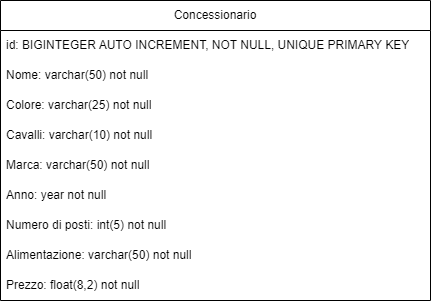

The diagram above was exported from draw.io. Its source (the exported page's mxGraphModel, read from the mxfile embedded in the PNG):
<mxGraphModel dx="724" dy="384" grid="1" gridSize="10" guides="1" tooltips="1" connect="1" arrows="1" fold="1" page="1" pageScale="1" pageWidth="827" pageHeight="1169" math="0" shadow="0">
  <root>
    <mxCell id="0" />
    <mxCell id="1" parent="0" />
    <mxCell id="i8zKDMreHGrwVTkQjGxE-1" value="&lt;font style=&quot;vertical-align: inherit;&quot;&gt;&lt;font style=&quot;vertical-align: inherit;&quot;&gt;Concessionario&lt;/font&gt;&lt;/font&gt;" style="swimlane;fontStyle=0;childLayout=stackLayout;horizontal=1;startSize=30;horizontalStack=0;resizeParent=1;resizeParentMax=0;resizeLast=0;collapsible=1;marginBottom=0;whiteSpace=wrap;html=1;" vertex="1" parent="1">
      <mxGeometry x="250" y="190" width="430" height="300" as="geometry">
        <mxRectangle x="220" y="170" width="60" height="30" as="alternateBounds" />
      </mxGeometry>
    </mxCell>
    <mxCell id="i8zKDMreHGrwVTkQjGxE-19" value="&lt;font style=&quot;vertical-align: inherit;&quot;&gt;&lt;font style=&quot;vertical-align: inherit;&quot;&gt;id: BIGINTEGER AUTO INCREMENT, NOT NULL, UNIQUE PRIMARY KEY&lt;/font&gt;&lt;/font&gt;" style="text;strokeColor=none;fillColor=none;align=left;verticalAlign=middle;spacingLeft=4;spacingRight=4;overflow=hidden;points=[[0,0.5],[1,0.5]];portConstraint=eastwest;rotatable=0;whiteSpace=wrap;html=1;" vertex="1" parent="i8zKDMreHGrwVTkQjGxE-1">
      <mxGeometry y="30" width="430" height="30" as="geometry" />
    </mxCell>
    <mxCell id="i8zKDMreHGrwVTkQjGxE-3" value="&lt;font style=&quot;vertical-align: inherit;&quot;&gt;&lt;font style=&quot;vertical-align: inherit;&quot;&gt;Nome: varchar(50) not null&lt;/font&gt;&lt;/font&gt;" style="text;strokeColor=none;fillColor=none;align=left;verticalAlign=middle;spacingLeft=4;spacingRight=4;overflow=hidden;points=[[0,0.5],[1,0.5]];portConstraint=eastwest;rotatable=0;whiteSpace=wrap;html=1;" vertex="1" parent="i8zKDMreHGrwVTkQjGxE-1">
      <mxGeometry y="60" width="430" height="30" as="geometry" />
    </mxCell>
    <mxCell id="i8zKDMreHGrwVTkQjGxE-4" value="&lt;font style=&quot;vertical-align: inherit;&quot;&gt;&lt;font style=&quot;vertical-align: inherit;&quot;&gt;Colore: varchar(25) not null&lt;/font&gt;&lt;/font&gt;" style="text;strokeColor=none;fillColor=none;align=left;verticalAlign=middle;spacingLeft=4;spacingRight=4;overflow=hidden;points=[[0,0.5],[1,0.5]];portConstraint=eastwest;rotatable=0;whiteSpace=wrap;html=1;" vertex="1" parent="i8zKDMreHGrwVTkQjGxE-1">
      <mxGeometry y="90" width="430" height="30" as="geometry" />
    </mxCell>
    <mxCell id="i8zKDMreHGrwVTkQjGxE-5" value="&lt;font style=&quot;vertical-align: inherit;&quot;&gt;&lt;font style=&quot;vertical-align: inherit;&quot;&gt;&lt;font style=&quot;vertical-align: inherit;&quot;&gt;&lt;font style=&quot;vertical-align: inherit;&quot;&gt;&lt;font style=&quot;vertical-align: inherit;&quot;&gt;&lt;font style=&quot;vertical-align: inherit;&quot;&gt;Cavalli: varchar(10) not null&lt;/font&gt;&lt;/font&gt;&lt;/font&gt;&lt;/font&gt;&lt;/font&gt;&lt;/font&gt;" style="text;strokeColor=none;fillColor=none;align=left;verticalAlign=middle;spacingLeft=4;spacingRight=4;overflow=hidden;points=[[0,0.5],[1,0.5]];portConstraint=eastwest;rotatable=0;whiteSpace=wrap;html=1;" vertex="1" parent="i8zKDMreHGrwVTkQjGxE-1">
      <mxGeometry y="120" width="430" height="30" as="geometry" />
    </mxCell>
    <mxCell id="i8zKDMreHGrwVTkQjGxE-6" value="&lt;font style=&quot;vertical-align: inherit;&quot;&gt;&lt;font style=&quot;vertical-align: inherit;&quot;&gt;Marca: varchar(50) not null&lt;/font&gt;&lt;/font&gt;" style="text;strokeColor=none;fillColor=none;align=left;verticalAlign=middle;spacingLeft=4;spacingRight=4;overflow=hidden;points=[[0,0.5],[1,0.5]];portConstraint=eastwest;rotatable=0;whiteSpace=wrap;html=1;" vertex="1" parent="i8zKDMreHGrwVTkQjGxE-1">
      <mxGeometry y="150" width="430" height="30" as="geometry" />
    </mxCell>
    <mxCell id="i8zKDMreHGrwVTkQjGxE-7" value="&lt;font style=&quot;vertical-align: inherit;&quot;&gt;&lt;font style=&quot;vertical-align: inherit;&quot;&gt;&lt;font style=&quot;vertical-align: inherit;&quot;&gt;&lt;font style=&quot;vertical-align: inherit;&quot;&gt;&lt;font style=&quot;vertical-align: inherit;&quot;&gt;&lt;font style=&quot;vertical-align: inherit;&quot;&gt;Anno: year not null&lt;/font&gt;&lt;/font&gt;&lt;/font&gt;&lt;/font&gt;&lt;/font&gt;&lt;/font&gt;" style="text;strokeColor=none;fillColor=none;align=left;verticalAlign=middle;spacingLeft=4;spacingRight=4;overflow=hidden;points=[[0,0.5],[1,0.5]];portConstraint=eastwest;rotatable=0;whiteSpace=wrap;html=1;" vertex="1" parent="i8zKDMreHGrwVTkQjGxE-1">
      <mxGeometry y="180" width="430" height="30" as="geometry" />
    </mxCell>
    <mxCell id="i8zKDMreHGrwVTkQjGxE-15" value="&lt;font style=&quot;vertical-align: inherit;&quot;&gt;&lt;font style=&quot;vertical-align: inherit;&quot;&gt;&lt;font style=&quot;vertical-align: inherit;&quot;&gt;&lt;font style=&quot;vertical-align: inherit;&quot;&gt;Numero di posti: int(5) not null&lt;/font&gt;&lt;/font&gt;&lt;/font&gt;&lt;/font&gt;" style="text;strokeColor=none;fillColor=none;align=left;verticalAlign=middle;spacingLeft=4;spacingRight=4;overflow=hidden;points=[[0,0.5],[1,0.5]];portConstraint=eastwest;rotatable=0;whiteSpace=wrap;html=1;" vertex="1" parent="i8zKDMreHGrwVTkQjGxE-1">
      <mxGeometry y="210" width="430" height="30" as="geometry" />
    </mxCell>
    <mxCell id="i8zKDMreHGrwVTkQjGxE-16" value="&lt;font style=&quot;vertical-align: inherit;&quot;&gt;&lt;font style=&quot;vertical-align: inherit;&quot;&gt;Alimentazione: varchar(50) not null&lt;/font&gt;&lt;/font&gt;" style="text;strokeColor=none;fillColor=none;align=left;verticalAlign=middle;spacingLeft=4;spacingRight=4;overflow=hidden;points=[[0,0.5],[1,0.5]];portConstraint=eastwest;rotatable=0;whiteSpace=wrap;html=1;" vertex="1" parent="i8zKDMreHGrwVTkQjGxE-1">
      <mxGeometry y="240" width="430" height="30" as="geometry" />
    </mxCell>
    <mxCell id="i8zKDMreHGrwVTkQjGxE-17" value="&lt;font style=&quot;vertical-align: inherit;&quot;&gt;&lt;font style=&quot;vertical-align: inherit;&quot;&gt;Prezzo: float(8,2) not null&lt;/font&gt;&lt;/font&gt;" style="text;strokeColor=none;fillColor=none;align=left;verticalAlign=middle;spacingLeft=4;spacingRight=4;overflow=hidden;points=[[0,0.5],[1,0.5]];portConstraint=eastwest;rotatable=0;whiteSpace=wrap;html=1;" vertex="1" parent="i8zKDMreHGrwVTkQjGxE-1">
      <mxGeometry y="270" width="430" height="30" as="geometry" />
    </mxCell>
  </root>
</mxGraphModel>